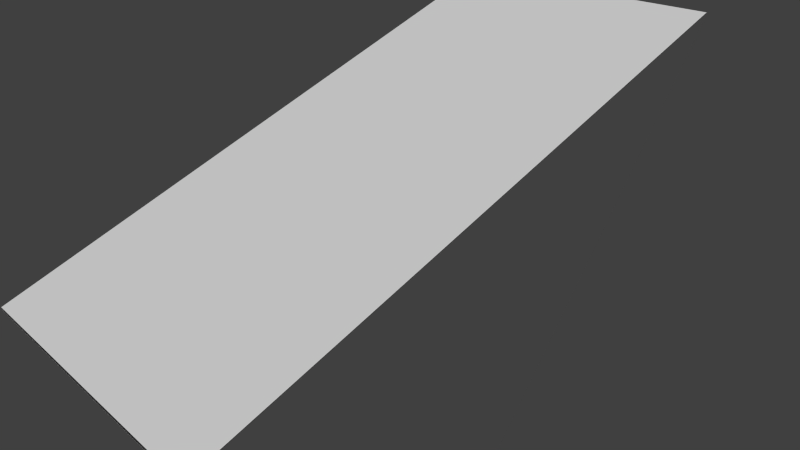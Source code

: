 # Source: top_point_right.blend  (saved by Blender 2.78.0; exported with 4.5.12 LTS)
import bpy
from mathutils import Matrix  # noqa: F401  (used for matrix-valued properties, if any)

bpy.ops.wm.read_factory_settings(use_empty=True)
scene = bpy.context.scene
scene.name = 'Scene'

# ---- collections
col_collection_1 = bpy.data.collections.new('Collection 1'); scene.collection.children.link(col_collection_1)

# ---- materials (node trees are filled in below, after node groups)
mat_attachment = bpy.data.materials.new('attachment')
mat_attachment.alpha_threshold = 0.0
mat_attachment.use_transparent_shadow = False
mat_attachment.roughness = 0.5
mat_gray = bpy.data.materials.new('gray')
mat_gray.alpha_threshold = 0.0
mat_gray.use_transparent_shadow = False
mat_gray.roughness = 0.5

# ---- material node trees

# ---- world
world_world = bpy.data.worlds.new('World'); scene.world = world_world
world_world.color = (0.05088, 0.05088, 0.05088)
world_world.use_sun_shadow = False
world_world.sun_shadow_jitter_overblur = 0.0
world_world.cycles.sampling_method = 'NONE'
world_world.cycles.sample_map_resolution = 256

# ---- cameras
cam_camera = bpy.data.cameras.new('Camera')
cam_camera.clip_end = 100.0
cam_camera.lens = 35.0
cam_camera.sensor_width = 32.0
cam_camera.sensor_height = 18.0
cam_camera.ortho_scale = 7.314
cam_camera.dof.focus_distance = 0.0
cam_camera.dof.aperture_fstop = 128.0

# ---- lights
light_area = bpy.data.lights.new('Area', 'SUN')
light_area.transmission_factor = 0.0
light_area.angle = 0.1993
light_area.energy = 1.0
light_area.shadow_buffer_clip_start = 0.5
light_area.shadow_soft_size = 0.1
light_area.shadow_cascade_max_distance = 1000.0
light_sun = bpy.data.lights.new('Sun', 'SUN')
light_sun.transmission_factor = 0.0
light_sun.angle = 0.1993
light_sun.energy = 1.0
light_sun.shadow_buffer_clip_start = 0.5
light_sun.shadow_soft_size = 0.1
light_sun.shadow_cascade_max_distance = 1000.0

# ---- meshes
me_cube_003 = bpy.data.meshes.new('Cube.003')
me_cube_003.from_pydata([(0.01325, 3.0, 2.568), (0.01325, 1.0, -0.01095), (0.01325, -1.0, 1.207)], [], [(1, 0, 2)])
_uv = me_cube_003.uv_layers.new(name='UVMap')
_uv.uv.foreach_set('vector', [0.5182, 0.6325, 0.5182, 5.331e-08, 0.1727, 1.0])
me_cube_003.materials.append(mat_attachment)
me_cube_003.use_remesh_preserve_volume = False
me_cube_003.use_remesh_preserve_attributes = False
me_cube_003.use_mirror_vertex_groups = False
me_cube_003.update()
me_cube_041 = bpy.data.meshes.new('Cube.041')
me_cube_041.from_pydata([(-4.0, -1.0, 1.188), (-4.0, 0.9869, -0.03291), (5.841e-07, 0.9869, -0.03291), (1.322e-06, -1.0, 1.188)], [], [(0, 1, 2, 3)])
_uv = me_cube_041.uv_layers.new(name='UVMap')
_uv.uv.foreach_set('vector', [0.3455, 0.9487, 0.3455, 0.6325, 0.5182, 0.6325, 0.5182, 0.9487])
me_cube_041.materials.append(mat_attachment)
me_cube_041.use_remesh_preserve_volume = False
me_cube_041.use_remesh_preserve_attributes = False
me_cube_041.use_mirror_vertex_groups = False
me_cube_041.update()
me_cube_018 = bpy.data.meshes.new('Cube.018')
me_cube_018.from_pydata([(-4.0, -1.0, 1.207), (-4.0, 1.0, -0.01095), (-4.0, 3.0, 2.568), (9.468e-07, 3.0, 2.568), (5.974e-07, 1.0, -0.01095), (1.333e-06, -1.0, 1.207)], [], [(1, 0, 2), (3, 2, 0, 5), (0, 1, 4, 5), (2, 3, 4, 1), (4, 3, 5)])
_uv = me_cube_018.uv_layers.new(name='UVMap')
_uv.uv.foreach_set('vector', [0.8455, 0.4, 1.0, 0.0, 1.0, 1.0, 0.1727, 0.0, 0.3455, 0.0, 0.3455, 1.0, 0.1727, 1.0, 0.3455, 0.9487, 0.3455, 0.6325, 0.5182, 0.6325, 0.5182, 0.9487, 0.3455, 0.0, 0.5182, 5.331e-08, 0.5182, 0.6325, 0.3455, 0.6325, 0.5182, 0.6325, 0.5182, 5.331e-08, 0.1727, 1.0])
me_cube_018.materials.append(mat_gray)
me_cube_018.use_remesh_preserve_volume = False
me_cube_018.use_remesh_preserve_attributes = False
me_cube_018.use_mirror_vertex_groups = False
me_cube_018.update()

# ---- objects
ob_top_point_right_left_attach = bpy.data.objects.new('top_point_right_left_attach', me_cube_003)
ob_top_point_right_head_attach = bpy.data.objects.new('top_point_right_head_attach', me_cube_041)
ob_area = bpy.data.objects.new('Area', light_area)
ob_top_point_right = bpy.data.objects.new('top_point_right', me_cube_018)
ob_sun = bpy.data.objects.new('Sun', light_sun)
ob_camera = bpy.data.objects.new('Camera', cam_camera)

# ---- transforms, parenting, visibility, modifiers, constraints
ob_top_point_right_left_attach.location = (1.986, -1.98, -2.384)
ob_top_point_right_left_attach.rotation_euler = (0.0, 6.283, -0.0)
ob_top_point_right_left_attach.scale = (1.0, 2.0, 2.0)
ob_top_point_right_left_attach.lineart.crease_threshold = 0.0
ob_top_point_right_head_attach.location = (1.986, -1.98, -2.384)
ob_top_point_right_head_attach.rotation_euler = (0.0, 6.283, -0.0)
ob_top_point_right_head_attach.scale = (1.0, 2.0, 2.0)
ob_top_point_right_head_attach.lineart.crease_threshold = 0.0
ob_area.location = (2.04, -17.55, 11.31)
ob_area.hide_viewport = True
ob_area.lineart.crease_threshold = 0.0
ob_top_point_right.location = (1.986, -1.98, -2.384)
ob_top_point_right.rotation_euler = (0.0, 6.283, -0.0)
ob_top_point_right.scale = (1.0, 2.0, 2.0)
ob_top_point_right.lineart.crease_threshold = 0.0
ob_sun.location = (57.66, -19.99, 61.29)
ob_sun.hide_viewport = True
ob_sun.hide_select = True
ob_sun.lineart.crease_threshold = 0.0
ob_camera.location = (7.481, -6.508, 5.344)
ob_camera.rotation_euler = (1.109, 0.01082, 0.8149)
ob_camera.lock_rotations_4d = False
ob_camera.empty_display_type = 'ARROWS'
ob_camera.color = (0.0, 0.0, 0.0, 0.0)
ob_camera.hide_viewport = True
ob_camera.hide_select = True
ob_camera.display_type = 'WIRE'
ob_camera.lineart.crease_threshold = 0.0

# ---- collection membership
col_collection_1.objects.link(ob_top_point_right_left_attach)
col_collection_1.objects.link(ob_top_point_right_head_attach)
col_collection_1.objects.link(ob_area)
col_collection_1.objects.link(ob_top_point_right)
col_collection_1.objects.link(ob_sun)
col_collection_1.objects.link(ob_camera)

# ---- scene / render settings (as saved in the file)
scene.camera = ob_camera
scene.frame_start = 1; scene.frame_end = 250; scene.frame_set(0)
scene.render.engine = 'BLENDER_EEVEE_NEXT'
scene.render.resolution_percentage = 50
scene.render.dither_intensity = 0.0
scene.cycles.use_denoising = False
scene.cycles.samples = 10
scene.cycles.sampling_pattern = 'TABULATED_SOBOL'
scene.cycles.light_sampling_threshold = 0.0
scene.cycles.use_adaptive_sampling = False
scene.cycles.use_light_tree = False
scene.cycles.blur_glossy = 0.0
scene.cycles.pixel_filter_type = 'GAUSSIAN'
scene.cycles.sample_clamp_indirect = 0.0
scene.view_settings.view_transform = 'Standard'
bpy.context.view_layer.update()
